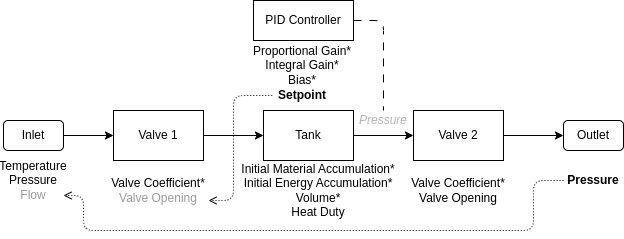

The diagram above was exported from draw.io. Its source (the exported page's mxGraphModel, read from the mxfile embedded in the PNG):
<mxGraphModel dx="1358" dy="839" grid="1" gridSize="10" guides="1" tooltips="1" connect="1" arrows="1" fold="1" page="1" pageScale="1" pageWidth="850" pageHeight="1100" math="0" shadow="0">
  <root>
    <mxCell id="0" />
    <mxCell id="1" parent="0" />
    <mxCell id="8" value="" style="edgeStyle=none;html=1;" edge="1" parent="1" source="2" target="3">
      <mxGeometry relative="1" as="geometry" />
    </mxCell>
    <mxCell id="2" value="Valve 1" style="rounded=0;whiteSpace=wrap;html=1;" vertex="1" parent="1">
      <mxGeometry x="180" y="220" width="90" height="50" as="geometry" />
    </mxCell>
    <mxCell id="9" value="" style="edgeStyle=none;html=1;" edge="1" parent="1" source="3" target="4">
      <mxGeometry relative="1" as="geometry" />
    </mxCell>
    <mxCell id="3" value="Tank" style="rounded=0;whiteSpace=wrap;html=1;" vertex="1" parent="1">
      <mxGeometry x="330" y="220" width="90" height="50" as="geometry" />
    </mxCell>
    <mxCell id="10" value="" style="edgeStyle=none;html=1;" edge="1" parent="1" source="4" target="6">
      <mxGeometry relative="1" as="geometry" />
    </mxCell>
    <mxCell id="4" value="Valve 2" style="rounded=0;whiteSpace=wrap;html=1;" vertex="1" parent="1">
      <mxGeometry x="480" y="220" width="90" height="50" as="geometry" />
    </mxCell>
    <mxCell id="7" value="" style="edgeStyle=none;html=1;" edge="1" parent="1" source="5" target="2">
      <mxGeometry relative="1" as="geometry" />
    </mxCell>
    <mxCell id="5" value="Inlet" style="rounded=1;whiteSpace=wrap;html=1;" vertex="1" parent="1">
      <mxGeometry x="70" y="230" width="60" height="30" as="geometry" />
    </mxCell>
    <mxCell id="6" value="Outlet" style="rounded=1;whiteSpace=wrap;html=1;" vertex="1" parent="1">
      <mxGeometry x="630" y="230" width="60" height="30" as="geometry" />
    </mxCell>
    <mxCell id="11" value="Temperature&lt;div&gt;Pressure&lt;/div&gt;&lt;div&gt;&lt;font style=&quot;color: rgb(153, 153, 153);&quot;&gt;Flow&lt;/font&gt;&lt;/div&gt;" style="text;html=1;align=center;verticalAlign=middle;whiteSpace=wrap;rounded=0;" vertex="1" parent="1">
      <mxGeometry x="70" y="260" width="60" height="60" as="geometry" />
    </mxCell>
    <mxCell id="22" style="edgeStyle=none;shape=connector;rounded=1;html=1;entryX=1;entryY=0.75;entryDx=0;entryDy=0;dashed=1;dashPattern=1 2;strokeColor=default;align=center;verticalAlign=middle;fontFamily=Helvetica;fontSize=11;fontColor=default;labelBackgroundColor=default;endArrow=open;endFill=0;" edge="1" parent="1" source="12" target="11">
      <mxGeometry relative="1" as="geometry">
        <Array as="points">
          <mxPoint x="600" y="290" />
          <mxPoint x="600" y="340" />
          <mxPoint x="150" y="340" />
          <mxPoint x="150" y="305" />
        </Array>
      </mxGeometry>
    </mxCell>
    <mxCell id="12" value="&lt;div&gt;Pressure&lt;/div&gt;" style="text;html=1;align=center;verticalAlign=middle;whiteSpace=wrap;rounded=0;fontStyle=1" vertex="1" parent="1">
      <mxGeometry x="630" y="270" width="60" height="40" as="geometry" />
    </mxCell>
    <mxCell id="13" value="&lt;div&gt;Valve Coefficient*&lt;/div&gt;&lt;div&gt;&lt;font style=&quot;color: rgb(153, 153, 153);&quot;&gt;Valve Opening&lt;/font&gt;&lt;/div&gt;" style="text;html=1;align=center;verticalAlign=middle;whiteSpace=wrap;rounded=0;" vertex="1" parent="1">
      <mxGeometry x="175" y="280" width="100" height="40" as="geometry" />
    </mxCell>
    <mxCell id="14" value="&lt;div&gt;Valve Coefficient*&lt;/div&gt;&lt;div&gt;Valve Opening&lt;/div&gt;" style="text;html=1;align=center;verticalAlign=middle;whiteSpace=wrap;rounded=0;" vertex="1" parent="1">
      <mxGeometry x="470" y="280" width="110" height="40" as="geometry" />
    </mxCell>
    <mxCell id="15" value="&lt;div&gt;Initial Material Accumulation*&lt;/div&gt;&lt;div&gt;Initial Energy Accumulation*&lt;/div&gt;&lt;div&gt;Volume*&lt;/div&gt;&lt;div&gt;Heat Duty&lt;/div&gt;" style="text;html=1;align=center;verticalAlign=middle;whiteSpace=wrap;rounded=0;" vertex="1" parent="1">
      <mxGeometry x="300" y="280" width="170" height="40" as="geometry" />
    </mxCell>
    <mxCell id="20" style="edgeStyle=none;html=1;dashed=1;endArrow=none;endFill=0;dashPattern=8 8;" edge="1" parent="1" source="16">
      <mxGeometry relative="1" as="geometry">
        <mxPoint x="450" y="220" as="targetPoint" />
        <Array as="points">
          <mxPoint x="450" y="130" />
        </Array>
      </mxGeometry>
    </mxCell>
    <mxCell id="16" value="PID Controller" style="rounded=0;whiteSpace=wrap;html=1;" vertex="1" parent="1">
      <mxGeometry x="320" y="110" width="100" height="40" as="geometry" />
    </mxCell>
    <mxCell id="19" style="edgeStyle=none;html=1;exitX=0;exitY=0.5;exitDx=0;exitDy=0;entryX=1;entryY=0.75;entryDx=0;entryDy=0;endArrow=open;endFill=0;dashed=1;dashPattern=1 2;" edge="1" parent="1" source="17" target="13">
      <mxGeometry relative="1" as="geometry">
        <Array as="points">
          <mxPoint x="300" y="205" />
          <mxPoint x="300" y="310" />
        </Array>
      </mxGeometry>
    </mxCell>
    <mxCell id="17" value="Setpoint" style="text;html=1;align=center;verticalAlign=middle;whiteSpace=wrap;rounded=0;fontStyle=1" vertex="1" parent="1">
      <mxGeometry x="338.75" y="190" width="60" height="30" as="geometry" />
    </mxCell>
    <mxCell id="18" value="&lt;div&gt;Proportional Gain*&lt;/div&gt;&lt;div&gt;Integral Gain*&lt;/div&gt;&lt;div&gt;Bias*&lt;/div&gt;" style="text;html=1;align=center;verticalAlign=middle;whiteSpace=wrap;rounded=0;" vertex="1" parent="1">
      <mxGeometry x="317.5" y="150" width="102.5" height="50" as="geometry" />
    </mxCell>
    <mxCell id="21" value="&lt;div&gt;&lt;font style=&quot;color: rgb(179, 179, 179);&quot;&gt;Pressure&lt;/font&gt;&lt;/div&gt;" style="text;html=1;align=center;verticalAlign=middle;whiteSpace=wrap;rounded=0;fontStyle=2" vertex="1" parent="1">
      <mxGeometry x="420" y="210" width="60" height="40" as="geometry" />
    </mxCell>
  </root>
</mxGraphModel>